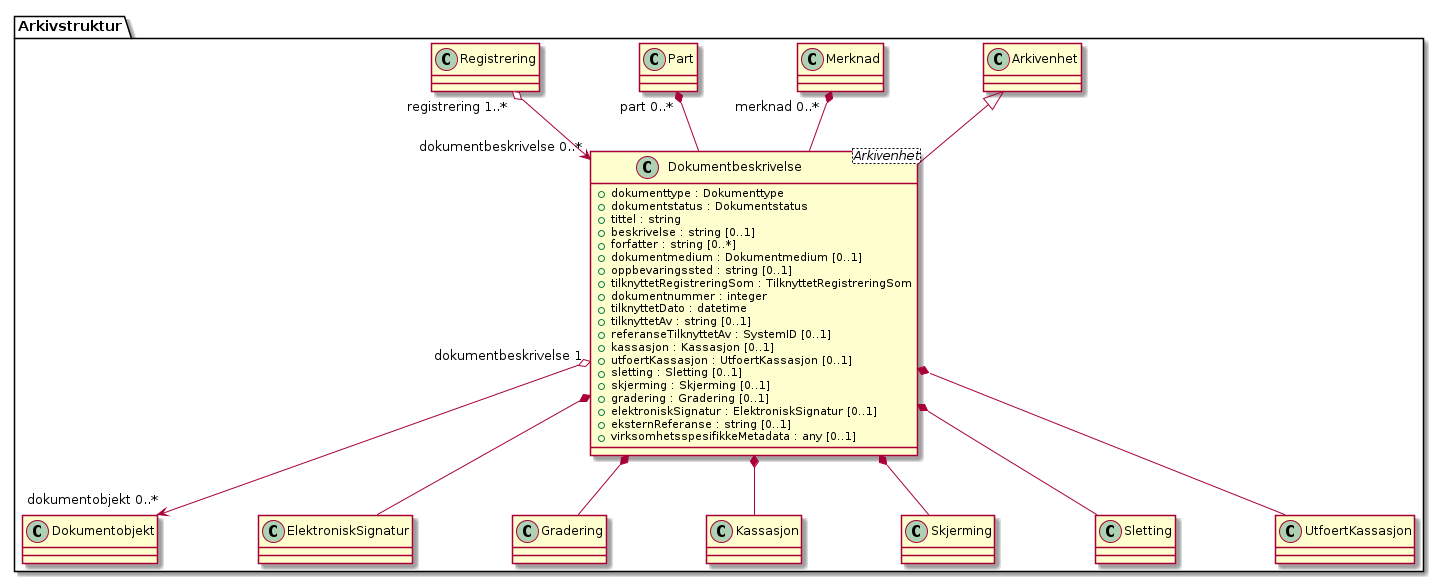

The diagram above was rendered by PlantUML. Its source (embedded in the PNG):
@startuml
skinparam nodesep 100
class Arkivstruktur.Dokumentbeskrivelse <Arkivenhet> {
  +dokumenttype : Dokumenttype
  +dokumentstatus : Dokumentstatus
  +tittel : string
  +beskrivelse : string [0..1]
  +forfatter : string [0..*]
  +dokumentmedium : Dokumentmedium [0..1]
  +oppbevaringssted : string [0..1]
  +tilknyttetRegistreringSom : TilknyttetRegistreringSom
  +dokumentnummer : integer
  +tilknyttetDato : datetime
  +tilknyttetAv : string [0..1]
  +referanseTilknyttetAv : SystemID [0..1]
  +kassasjon : Kassasjon [0..1]
  +utfoertKassasjon : UtfoertKassasjon [0..1]
  +sletting : Sletting [0..1]
  +skjerming : Skjerming [0..1]
  +gradering : Gradering [0..1]
  +elektroniskSignatur : ElektroniskSignatur [0..1]
  +eksternReferanse : string [0..1]
  +virksomhetsspesifikkeMetadata : any [0..1]
}
Arkivstruktur.Arkivenhet <|-- Arkivstruktur.Dokumentbeskrivelse
Arkivstruktur.Dokumentbeskrivelse "dokumentbeskrivelse 1" o--> "dokumentobjekt 0..*" Arkivstruktur.Dokumentobjekt
Arkivstruktur.Dokumentbeskrivelse *-- Arkivstruktur.ElektroniskSignatur
Arkivstruktur.Dokumentbeskrivelse *-- Arkivstruktur.Gradering
Arkivstruktur.Dokumentbeskrivelse *-- Arkivstruktur.Kassasjon
Arkivstruktur.Dokumentbeskrivelse *-- Arkivstruktur.Skjerming
Arkivstruktur.Dokumentbeskrivelse *-- Arkivstruktur.Sletting
Arkivstruktur.Dokumentbeskrivelse *-- Arkivstruktur.UtfoertKassasjon
Arkivstruktur.Merknad "merknad 0..*" *-- Arkivstruktur.Dokumentbeskrivelse
Arkivstruktur.Part "part 0..*" *-- Arkivstruktur.Dokumentbeskrivelse
Arkivstruktur.Registrering "registrering 1..*" o--> "dokumentbeskrivelse 0..*" Arkivstruktur.Dokumentbeskrivelse
@enduml